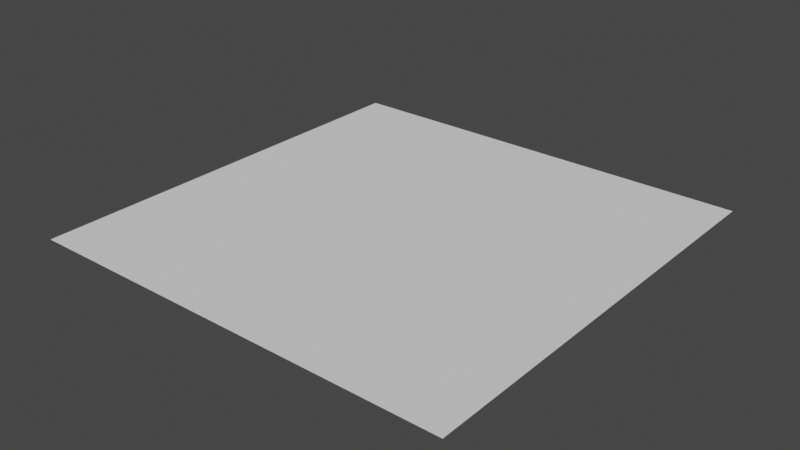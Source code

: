 # Source: ResourceTemplate.blend  (saved by Blender 3.2.14; exported with 4.5.12 LTS)
import bpy
from mathutils import Matrix  # noqa: F401  (used for matrix-valued properties, if any)

bpy.ops.wm.read_factory_settings(use_empty=True)
scene = bpy.context.scene
scene.name = 'Scene'

# ---- collections
col_collection = bpy.data.collections.new('Collection'); scene.collection.children.link(col_collection)

# ---- world
world_world = bpy.data.worlds.new('World'); scene.world = world_world
world_world.use_nodes = True; world_world.node_tree.nodes.clear()
_N = world_world.node_tree.nodes; _L = world_world.node_tree.links
n0 = _N.new('ShaderNodeOutputWorld'); n0.name = 'World Output'; n0.location = (300, 300)
n1 = _N.new('ShaderNodeBackground'); n1.name = 'Background'; n1.location = (10, 300)
n1.inputs[0].default_value = (0.05088, 0.05088, 0.05088, 1.0)
_L.new(n1.outputs[0], n0.inputs[0])
n0.is_active_output = True
world_world.color = (0.05088, 0.05088, 0.05088)
world_world.use_sun_shadow = False
world_world.sun_shadow_jitter_overblur = 0.0

# ---- meshes
me_plane = bpy.data.meshes.new('Plane')
me_plane.from_pydata([(-0.5, -0.5, 0.04752), (0.5, -0.5, 0.04752), (0.5, 0.5, 0.04752), (-0.5, 0.5, 0.04752)], [], [(2, 3, 0, 1)])
_uv = me_plane.uv_layers.new(name='UVMap')
_uv.uv.foreach_set('vector', [1.0, 1.0, 0.5, 0.5, 0.0, 0.0, 1.0, 0.0])
me_plane.update()

# ---- objects
ob_m = bpy.data.objects.new('M', me_plane)
ob_mr = bpy.data.objects.new('MR', me_plane)
ob_tr = bpy.data.objects.new('TR', me_plane)
ob_tl = bpy.data.objects.new('TL', me_plane)
ob_tm = bpy.data.objects.new('TM', me_plane)
ob_ml = bpy.data.objects.new('ML', me_plane)
ob_bm = bpy.data.objects.new('BM', me_plane)
ob_br = bpy.data.objects.new('BR', me_plane)
ob_bl = bpy.data.objects.new('BL', me_plane)

# ---- transforms, parenting, visibility, modifiers, constraints
ob_m.location = (0.0, 0.0, 0.0)
ob_mr.location = (1.0, 0.0, 0.0)
ob_tr.location = (1.0, 1.0, 0.0)
ob_tl.location = (-1.0, 1.0, 0.0)
ob_tm.location = (0.0, 1.0, 0.0)
ob_ml.location = (-1.0, 0.0, 0.0)
ob_bm.location = (0.0, -1.0, 0.0)
ob_br.location = (1.0, -1.0, 0.0)
ob_bl.location = (-1.0, -1.0, 0.0)

# ---- collection membership
col_collection.objects.link(ob_m)
col_collection.objects.link(ob_mr)
col_collection.objects.link(ob_tr)
col_collection.objects.link(ob_tl)
col_collection.objects.link(ob_tm)
col_collection.objects.link(ob_ml)
col_collection.objects.link(ob_bm)
col_collection.objects.link(ob_br)
col_collection.objects.link(ob_bl)

# ---- scene / render settings (as saved in the file)
scene.frame_start = 1; scene.frame_end = 250; scene.frame_set(1)
scene.render.engine = 'BLENDER_EEVEE_NEXT'
scene.cycles.sampling_pattern = 'TABULATED_SOBOL'
scene.cycles.use_light_tree = False
scene.view_settings.view_transform = 'Filmic'
bpy.context.view_layer.update()

# ---- added for rendering (the .blend has no active camera and no usable light): camera, sun
cam_auto = bpy.data.cameras.new('AutoCamera')
cam_auto.lens = 50.0
cam_auto.sensor_width = 36.0
cam_auto.clip_end = 1000.0
ob_auto_camera = bpy.data.objects.new('AutoCamera', cam_auto)
scene.collection.objects.link(ob_auto_camera)
ob_auto_camera.location = (3.9254, -4.71047, 3.18784)
ob_auto_camera.rotation_euler = (1.09748, -7.21219e-08, 0.694738)
scene.camera = ob_auto_camera
light_auto_sun = bpy.data.lights.new('AutoSun', 'SUN')
light_auto_sun.energy = 3.0
light_auto_sun.angle = 0.0523599
ob_auto_sun = bpy.data.objects.new('AutoSun', light_auto_sun)
scene.collection.objects.link(ob_auto_sun)
ob_auto_sun.rotation_euler = (0.872665, 0.174533, 0.523599)
bpy.context.view_layer.update()
